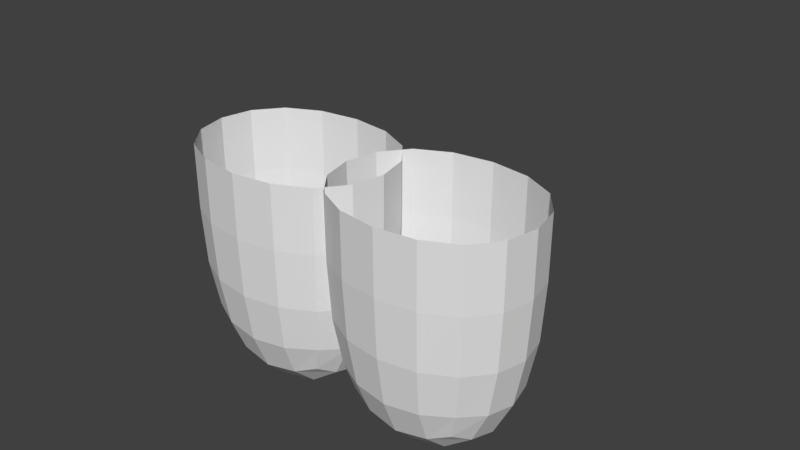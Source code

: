 # Source: armor_boots.blend  (saved by Blender 2.79.0; exported with 4.5.12 LTS)
import bpy
from mathutils import Matrix  # noqa: F401  (used for matrix-valued properties, if any)

bpy.ops.wm.read_factory_settings(use_empty=True)
scene = bpy.context.scene
scene.name = 'Scene'

# ---- collections
col_collection_1 = bpy.data.collections.new('Collection 1'); scene.collection.children.link(col_collection_1)

# ---- materials (node trees are filled in below, after node groups)
mat_material = bpy.data.materials.new('Material')
mat_material.alpha_threshold = 0.0
mat_material.use_transparent_shadow = False
mat_material.roughness = 0.5
mat_material.line_color = (0.0, 0.0, 0.0, 1.0)

# ---- material node trees

# ---- world
world_world = bpy.data.worlds.new('World'); scene.world = world_world
world_world.color = (0.05088, 0.05088, 0.05088)
world_world.use_sun_shadow = False
world_world.sun_shadow_jitter_overblur = 0.0
world_world.cycles.sampling_method = 'MANUAL'

# ---- meshes
me_cube = bpy.data.meshes.new('Cube')
me_cube.from_pydata([(0.2963, 0.1375, -0.03081), (0.2963, -0.1375, -0.03081), (-0.04626, -0.1375, -0.03081), (-0.04626, 0.1375, -0.03081), (0.05007, 0.1375, -0.0308), (0.05007, -0.1375, -0.0308), (-0.3001, -0.1375, -0.0308), (-0.3001, 0.1375, -0.0308), (0.05007, 0.1375, 0.38), (-0.3001, 0.1375, 0.38), (-0.3001, -0.1375, 0.38), (0.05007, -0.1375, 0.38), (-0.04626, 0.1375, 0.3808), (0.2963, 0.1375, 0.3808), (-0.04626, -0.1375, 0.3808), (0.2963, -0.1375, 0.3808)], [], [(0, 1, 2, 3), (4, 5, 6, 7), (7, 9, 8, 4), (7, 6, 10, 9), (6, 5, 11, 10), (5, 4, 8, 11), (3, 12, 13, 0), (3, 2, 14, 12), (1, 0, 13, 15), (2, 1, 15, 14)])
_uv = me_cube.uv_layers.new(name='UVMap')
_uv.uv.foreach_set('vector', [0.1875, 0.5, 0.125, 0.5, 0.125, 0.375, 0.1875, 0.375, 0.1875, 0.375, 0.1875, 0.5, 0.125, 0.5, 0.125, 0.375, 0.0625, 0.0, 0.0625, 0.1867, 0.125, 0.1867, 0.125, 0.0, 0.0625, 0.0, 0.0, -1.192e-07, 0.0, 0.1867, 0.0625, 0.1867, 0.25, 1.788e-07, 0.1875, 0.0, 0.1875, 0.1867, 0.25, 0.1867, 0.1875, 0.0, 0.125, 0.0, 0.125, 0.1867, 0.1875, 0.1867, 0.125, 0.0, 0.125, 0.1871, 0.0625, 0.1871, 0.0625, 0.0, 0.125, 0.0, 0.1875, 0.0, 0.1875, 0.1871, 0.125, 0.1871, 2.98e-08, -8.941e-08, 0.0625, 0.0, 0.0625, 0.1871, 2.98e-08, 0.1871, 0.1875, 0.0, 0.25, -8.941e-08, 0.25, 0.1871, 0.1875, 0.1871])
me_cube.materials.append(mat_material)
me_cube.use_remesh_preserve_volume = False
me_cube.use_remesh_preserve_attributes = False
me_cube.use_mirror_vertex_groups = False
me_cube.update()
arm_armature = bpy.data.armatures.new('Armature')  # bones are not reproduced

# ---- objects
ob_armature = bpy.data.objects.new('Armature', arm_armature)
ob_cube = bpy.data.objects.new('Cube', me_cube)

# ---- transforms, parenting, visibility, modifiers, constraints
ob_armature.location = (2.174e-05, -4.115e-05, 0.01022)
ob_armature.lineart.crease_threshold = 0.0
ob_cube.parent = ob_armature
ob_cube.matrix_parent_inverse = Matrix(((1.0, 0.0, 0.0, -2.174e-05), (0.0, 1.0, 0.0, 4.115e-05), (0.0, 0.0, 1.0, -0.01022), (0.0, 0.0, 0.0, 1.0)))
ob_cube.location = (0.0, 0.0, 0.0)
ob_cube.lock_rotations_4d = False
ob_cube.empty_display_type = 'ARROWS'
ob_cube.lineart.crease_threshold = 0.0
_vg = ob_cube.vertex_groups.new(name='Root')
for _i, _w in zip([2, 3, 4, 6], [0.0, 0.0, 0.0, 0.0]): _vg.add([_i], _w, 'REPLACE')
_vg = ob_cube.vertex_groups.new(name='Thigh_R')
for _i, _w in zip([12, 13, 14, 15], [0.0, 0.0, 0.0, 0.0]): _vg.add([_i], _w, 'REPLACE')
_vg = ob_cube.vertex_groups.new(name='Leg_R')
for _i, _w in zip([0, 1, 2, 3, 12, 13, 14, 15], [1.0, 0.9909, 1.0, 1.0, 1.0, 1.0, 1.0, 1.0]): _vg.add([_i], _w, 'REPLACE')
_vg = ob_cube.vertex_groups.new(name='Knee_R')
_vg = ob_cube.vertex_groups.new(name='Thigh_L')
for _i, _w in zip([5, 6, 7, 8, 9, 10, 11], [0.0, 0.0, 0.0, 0.0, 0.0, 0.0, 0.0]): _vg.add([_i], _w, 'REPLACE')
_vg = ob_cube.vertex_groups.new(name='Leg_L')
for _i, _w in zip([4, 5, 6, 7, 8, 9, 10, 11], [0.9905, 0.9909, 0.9903, 0.9911, 1.0, 1.0, 1.0, 1.0]): _vg.add([_i], _w, 'REPLACE')
_vg = ob_cube.vertex_groups.new(name='Knee_L')
_vg = ob_cube.vertex_groups.new(name='Torso')
_vg = ob_cube.vertex_groups.new(name='Chest')
_vg = ob_cube.vertex_groups.new(name='Head')
_vg = ob_cube.vertex_groups.new(name='Shoulder_R')
_vg = ob_cube.vertex_groups.new(name='Arm_R')
_vg = ob_cube.vertex_groups.new(name='Hand_R')
_vg = ob_cube.vertex_groups.new(name='Tool_R')
_vg = ob_cube.vertex_groups.new(name='Elbow_R')
_vg = ob_cube.vertex_groups.new(name='Shoulder_L')
_vg = ob_cube.vertex_groups.new(name='Arm_L')
_vg = ob_cube.vertex_groups.new(name='Hand_L')
_vg = ob_cube.vertex_groups.new(name='Tool_L')
_vg = ob_cube.vertex_groups.new(name='Elbow_L')
_m = ob_cube.modifiers.new('Armature', 'ARMATURE')
_m.object = ob_armature
_m = ob_cube.modifiers.new('Subsurf', 'SUBSURF')
_m.uv_smooth = 'PRESERVE_CORNERS'
_m.quality = 2
_m.show_only_control_edges = False

# ---- collection membership
col_collection_1.objects.link(ob_armature)
col_collection_1.objects.link(ob_cube)

# ---- scene / render settings (as saved in the file)
scene.frame_start = 0; scene.frame_end = 48; scene.frame_set(0)
scene.render.engine = 'BLENDER_EEVEE_NEXT'
scene.render.resolution_percentage = 50
scene.render.fps = 60
scene.render.dither_intensity = 0.0
scene.render.use_simplify = True
scene.render.simplify_subdivision = 0
scene.cycles.use_denoising = False
scene.cycles.samples = 128
scene.cycles.sampling_pattern = 'TABULATED_SOBOL'
scene.cycles.use_adaptive_sampling = False
scene.cycles.use_light_tree = False
scene.cycles.blur_glossy = 0.0
scene.cycles.sample_clamp_indirect = 0.0
scene.view_settings.view_transform = 'Standard'
bpy.context.view_layer.update()

# ---- added for rendering (the .blend has no active camera and no usable light): camera, sun
cam_auto = bpy.data.cameras.new('AutoCamera')
cam_auto.lens = 50.0
cam_auto.sensor_width = 36.0
cam_auto.clip_end = 1000.0
ob_auto_camera = bpy.data.objects.new('AutoCamera', cam_auto)
scene.collection.objects.link(ob_auto_camera)
ob_auto_camera.location = (0.917758, -1.02511, 0.996989)
ob_auto_camera.rotation_euler = (1.09748, -7.21219e-08, 0.694738)
scene.camera = ob_auto_camera
light_auto_sun = bpy.data.lights.new('AutoSun', 'SUN')
light_auto_sun.energy = 3.0
light_auto_sun.angle = 0.0523599
ob_auto_sun = bpy.data.objects.new('AutoSun', light_auto_sun)
scene.collection.objects.link(ob_auto_sun)
ob_auto_sun.rotation_euler = (0.872665, 0.174533, 0.523599)
bpy.context.view_layer.update()

